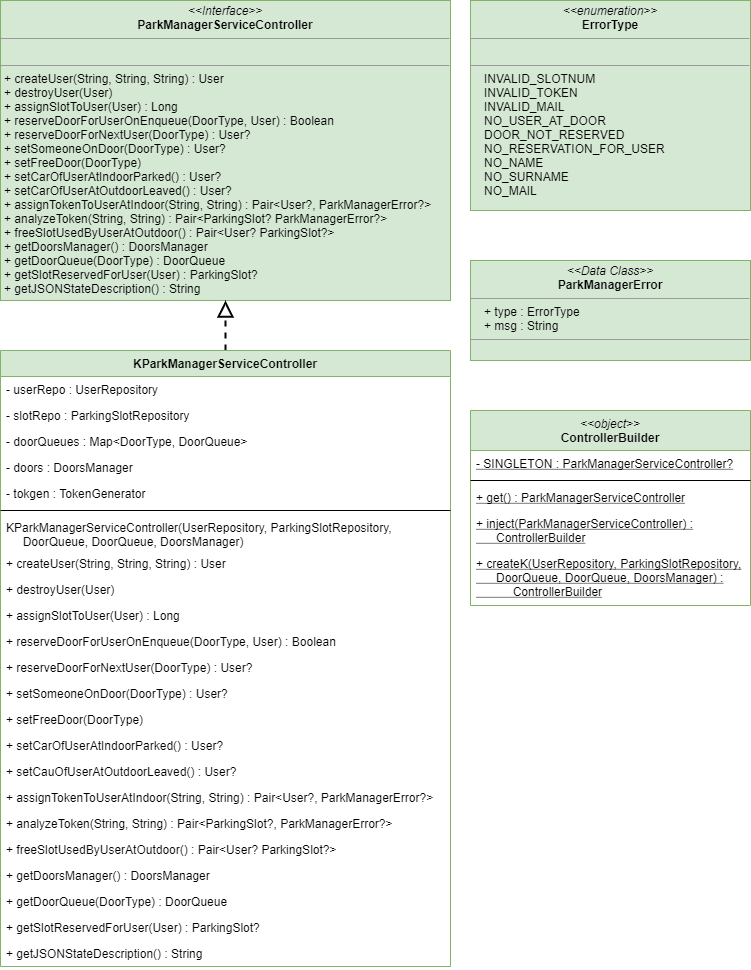

The diagram above was exported from draw.io. Its source (the exported page's mxGraphModel, read from the mxfile embedded in the PNG):
<mxGraphModel dx="850" dy="492" grid="1" gridSize="10" guides="1" tooltips="1" connect="1" arrows="1" fold="1" page="1" pageScale="1" pageWidth="827" pageHeight="1169" math="0" shadow="0">
  <root>
    <mxCell id="WIyWlLk6GJQsqaUBKTNV-0" />
    <mxCell id="WIyWlLk6GJQsqaUBKTNV-1" parent="WIyWlLk6GJQsqaUBKTNV-0" />
    <mxCell id="WdBNf7GE54ews-mvCQ10-18" value="&lt;p style=&quot;margin: 0px ; margin-top: 4px ; text-align: center&quot;&gt;&lt;i&gt;&amp;lt;&amp;lt;Interface&amp;gt;&amp;gt;&lt;/i&gt;&lt;br&gt;&lt;b&gt;ParkManagerServiceController&lt;/b&gt;&lt;/p&gt;&lt;hr size=&quot;1&quot;&gt;&lt;p style=&quot;margin: 0px ; margin-left: 4px&quot;&gt;&lt;br&gt;&lt;/p&gt;&lt;hr size=&quot;1&quot;&gt;&lt;p style=&quot;margin: 0px ; margin-left: 4px&quot;&gt;&lt;span&gt;+ createUser(String, String, String) : User&lt;/span&gt;&lt;br&gt;&lt;/p&gt;&lt;p style=&quot;margin: 0px ; margin-left: 4px&quot;&gt;&lt;span&gt;+ destroyUser(User)&lt;/span&gt;&lt;/p&gt;&lt;p style=&quot;margin: 0px ; margin-left: 4px&quot;&gt;&lt;span&gt;+ assignSlotToUser(User) : Long&lt;/span&gt;&lt;/p&gt;&lt;p style=&quot;margin: 0px ; margin-left: 4px&quot;&gt;&lt;span&gt;+ reserveDoorForUserOnEnqueue(DoorType, User) : Boolean&lt;/span&gt;&lt;/p&gt;&lt;p style=&quot;margin: 0px ; margin-left: 4px&quot;&gt;&lt;span&gt;+ reserveDoorForNextUser(DoorType) : User?&lt;/span&gt;&lt;/p&gt;&lt;p style=&quot;margin: 0px ; margin-left: 4px&quot;&gt;&lt;span&gt;+ setSomeoneOnDoor(DoorType) : User?&lt;/span&gt;&lt;/p&gt;&lt;p style=&quot;margin: 0px ; margin-left: 4px&quot;&gt;&lt;span&gt;+ setFreeDoor(DoorType)&lt;/span&gt;&lt;/p&gt;&lt;p style=&quot;margin: 0px ; margin-left: 4px&quot;&gt;+ setCarOfUserAtIndoorParked() : User?&lt;/p&gt;&lt;p style=&quot;margin: 0px ; margin-left: 4px&quot;&gt;+ setCarOfUserAtOutdoorLeaved() : User?&lt;/p&gt;&lt;p style=&quot;margin: 0px ; margin-left: 4px&quot;&gt;+ assignTokenToUserAtIndoor(String, String) : Pair&amp;lt;User?, ParkManagerError?&amp;gt;&lt;/p&gt;&lt;p style=&quot;margin: 0px ; margin-left: 4px&quot;&gt;+ analyzeToken(String, String) : Pair&amp;lt;ParkingSlot? ParkManagerError?&amp;gt;&lt;/p&gt;&lt;p style=&quot;margin: 0px ; margin-left: 4px&quot;&gt;+ freeSlotUsedByUserAtOutdoor() : Pair&amp;lt;User? ParkingSlot?&amp;gt;&lt;/p&gt;&lt;p style=&quot;margin: 0px ; margin-left: 4px&quot;&gt;+ getDoorsManager() : DoorsManager&lt;/p&gt;&lt;p style=&quot;margin: 0px ; margin-left: 4px&quot;&gt;+ getDoorQueue(DoorType) : DoorQueue&lt;/p&gt;&lt;p style=&quot;margin: 0px ; margin-left: 4px&quot;&gt;+ getSlotReservedForUser(User) : ParkingSlot?&lt;/p&gt;&lt;p style=&quot;margin: 0px ; margin-left: 4px&quot;&gt;+ getJSONStateDescription() : String&lt;/p&gt;" style="verticalAlign=top;align=left;overflow=fill;fontSize=12;fontFamily=Helvetica;html=1;fillColor=#d5e8d4;strokeColor=#82b366;" parent="WIyWlLk6GJQsqaUBKTNV-1" vertex="1">
      <mxGeometry x="10" y="30" width="450" height="300" as="geometry" />
    </mxCell>
    <mxCell id="MSxWKRT3cj5sZSLzttXy-1" value="&lt;p style=&quot;margin: 0px ; margin-top: 4px ; text-align: center&quot;&gt;&lt;i&gt;&amp;lt;&amp;lt;enumeration&amp;gt;&amp;gt;&lt;/i&gt;&lt;br&gt;&lt;b&gt;ErrorType&lt;/b&gt;&lt;/p&gt;&lt;hr size=&quot;1&quot;&gt;&lt;p style=&quot;margin: 0px ; margin-left: 4px&quot;&gt;&lt;br&gt;&lt;/p&gt;&lt;hr size=&quot;1&quot;&gt;&lt;p style=&quot;margin: 0px ; margin-left: 4px&quot;&gt;&amp;nbsp; &amp;nbsp;INVALID_SLOTNUM&lt;/p&gt;&lt;p style=&quot;margin: 0px ; margin-left: 4px&quot;&gt;&amp;nbsp; &amp;nbsp;INVALID_TOKEN&lt;/p&gt;&lt;p style=&quot;margin: 0px ; margin-left: 4px&quot;&gt;&amp;nbsp; &amp;nbsp;INVALID_MAIL&lt;/p&gt;&lt;p style=&quot;margin: 0px ; margin-left: 4px&quot;&gt;&amp;nbsp; &amp;nbsp;NO_USER_AT_DOOR&lt;/p&gt;&lt;p style=&quot;margin: 0px ; margin-left: 4px&quot;&gt;&amp;nbsp; &amp;nbsp;DOOR_NOT_RESERVED&lt;/p&gt;&lt;p style=&quot;margin: 0px ; margin-left: 4px&quot;&gt;&amp;nbsp; &amp;nbsp;NO_RESERVATION_FOR_USER&lt;/p&gt;&lt;p style=&quot;margin: 0px ; margin-left: 4px&quot;&gt;&amp;nbsp; &amp;nbsp;NO_NAME&lt;/p&gt;&lt;p style=&quot;margin: 0px ; margin-left: 4px&quot;&gt;&amp;nbsp; &amp;nbsp;NO_SURNAME&lt;/p&gt;&lt;p style=&quot;margin: 0px ; margin-left: 4px&quot;&gt;&amp;nbsp; &amp;nbsp;NO_MAIL&lt;/p&gt;" style="verticalAlign=top;align=left;overflow=fill;fontSize=12;fontFamily=Helvetica;html=1;fillColor=#d5e8d4;strokeColor=#82b366;" vertex="1" parent="WIyWlLk6GJQsqaUBKTNV-1">
      <mxGeometry x="480" y="30" width="280" height="210" as="geometry" />
    </mxCell>
    <mxCell id="MSxWKRT3cj5sZSLzttXy-6" value="&lt;p style=&quot;margin: 0px ; margin-top: 4px ; text-align: center&quot;&gt;&lt;i&gt;&amp;lt;&amp;lt;Data Class&amp;gt;&amp;gt;&lt;/i&gt;&lt;br&gt;&lt;b&gt;ParkManagerError&lt;/b&gt;&lt;/p&gt;&lt;hr size=&quot;1&quot;&gt;&lt;p style=&quot;margin: 0px ; margin-left: 4px&quot;&gt;&amp;nbsp; &amp;nbsp;+ type : ErrorType&lt;/p&gt;&lt;p style=&quot;margin: 0px ; margin-left: 4px&quot;&gt;&amp;nbsp; &amp;nbsp;+ msg : String&lt;/p&gt;&lt;hr size=&quot;1&quot;&gt;&lt;p style=&quot;margin: 0px ; margin-left: 4px&quot;&gt;&amp;nbsp; &amp;nbsp;&lt;/p&gt;" style="verticalAlign=top;align=left;overflow=fill;fontSize=12;fontFamily=Helvetica;html=1;fillColor=#d5e8d4;strokeColor=#82b366;" vertex="1" parent="WIyWlLk6GJQsqaUBKTNV-1">
      <mxGeometry x="480" y="290" width="280" height="100" as="geometry" />
    </mxCell>
    <mxCell id="MSxWKRT3cj5sZSLzttXy-30" style="edgeStyle=orthogonalEdgeStyle;rounded=0;orthogonalLoop=1;jettySize=auto;html=1;dashed=1;strokeWidth=2;endArrow=block;endFill=0;endSize=12;" edge="1" parent="WIyWlLk6GJQsqaUBKTNV-1" source="MSxWKRT3cj5sZSLzttXy-7" target="WdBNf7GE54ews-mvCQ10-18">
      <mxGeometry relative="1" as="geometry" />
    </mxCell>
    <mxCell id="MSxWKRT3cj5sZSLzttXy-7" value="KParkManagerServiceController" style="swimlane;fontStyle=1;align=center;verticalAlign=top;childLayout=stackLayout;horizontal=1;startSize=26;horizontalStack=0;resizeParent=1;resizeParentMax=0;resizeLast=0;collapsible=1;marginBottom=0;fillColor=#d5e8d4;strokeColor=#82b366;" vertex="1" parent="WIyWlLk6GJQsqaUBKTNV-1">
      <mxGeometry x="10" y="380" width="450" height="616" as="geometry" />
    </mxCell>
    <mxCell id="MSxWKRT3cj5sZSLzttXy-8" value="- userRepo : UserRepository" style="text;strokeColor=none;fillColor=none;align=left;verticalAlign=top;spacingLeft=4;spacingRight=4;overflow=hidden;rotatable=0;points=[[0,0.5],[1,0.5]];portConstraint=eastwest;" vertex="1" parent="MSxWKRT3cj5sZSLzttXy-7">
      <mxGeometry y="26" width="450" height="26" as="geometry" />
    </mxCell>
    <mxCell id="MSxWKRT3cj5sZSLzttXy-12" value="- slotRepo : ParkingSlotRepository" style="text;strokeColor=none;fillColor=none;align=left;verticalAlign=top;spacingLeft=4;spacingRight=4;overflow=hidden;rotatable=0;points=[[0,0.5],[1,0.5]];portConstraint=eastwest;" vertex="1" parent="MSxWKRT3cj5sZSLzttXy-7">
      <mxGeometry y="52" width="450" height="26" as="geometry" />
    </mxCell>
    <mxCell id="MSxWKRT3cj5sZSLzttXy-13" value="- doorQueues : Map&lt;DoorType, DoorQueue&gt;" style="text;strokeColor=none;fillColor=none;align=left;verticalAlign=top;spacingLeft=4;spacingRight=4;overflow=hidden;rotatable=0;points=[[0,0.5],[1,0.5]];portConstraint=eastwest;" vertex="1" parent="MSxWKRT3cj5sZSLzttXy-7">
      <mxGeometry y="78" width="450" height="26" as="geometry" />
    </mxCell>
    <mxCell id="MSxWKRT3cj5sZSLzttXy-14" value="- doors : DoorsManager" style="text;strokeColor=none;fillColor=none;align=left;verticalAlign=top;spacingLeft=4;spacingRight=4;overflow=hidden;rotatable=0;points=[[0,0.5],[1,0.5]];portConstraint=eastwest;" vertex="1" parent="MSxWKRT3cj5sZSLzttXy-7">
      <mxGeometry y="104" width="450" height="26" as="geometry" />
    </mxCell>
    <mxCell id="MSxWKRT3cj5sZSLzttXy-31" value="- tokgen : TokenGenerator" style="text;strokeColor=none;fillColor=none;align=left;verticalAlign=top;spacingLeft=4;spacingRight=4;overflow=hidden;rotatable=0;points=[[0,0.5],[1,0.5]];portConstraint=eastwest;" vertex="1" parent="MSxWKRT3cj5sZSLzttXy-7">
      <mxGeometry y="130" width="450" height="26" as="geometry" />
    </mxCell>
    <mxCell id="MSxWKRT3cj5sZSLzttXy-9" value="" style="line;strokeWidth=1;fillColor=none;align=left;verticalAlign=middle;spacingTop=-1;spacingLeft=3;spacingRight=3;rotatable=0;labelPosition=right;points=[];portConstraint=eastwest;" vertex="1" parent="MSxWKRT3cj5sZSLzttXy-7">
      <mxGeometry y="156" width="450" height="8" as="geometry" />
    </mxCell>
    <mxCell id="MSxWKRT3cj5sZSLzttXy-10" value="KParkManagerServiceController(UserRepository, ParkingSlotRepository,&#10;     DoorQueue, DoorQueue, DoorsManager)" style="text;strokeColor=none;fillColor=none;align=left;verticalAlign=top;spacingLeft=4;spacingRight=4;overflow=hidden;rotatable=0;points=[[0,0.5],[1,0.5]];portConstraint=eastwest;" vertex="1" parent="MSxWKRT3cj5sZSLzttXy-7">
      <mxGeometry y="164" width="450" height="36" as="geometry" />
    </mxCell>
    <mxCell id="MSxWKRT3cj5sZSLzttXy-15" value="+ createUser(String, String, String) : User" style="text;strokeColor=none;fillColor=none;align=left;verticalAlign=top;spacingLeft=4;spacingRight=4;overflow=hidden;rotatable=0;points=[[0,0.5],[1,0.5]];portConstraint=eastwest;" vertex="1" parent="MSxWKRT3cj5sZSLzttXy-7">
      <mxGeometry y="200" width="450" height="26" as="geometry" />
    </mxCell>
    <mxCell id="MSxWKRT3cj5sZSLzttXy-16" value="+ destroyUser(User)" style="text;strokeColor=none;fillColor=none;align=left;verticalAlign=top;spacingLeft=4;spacingRight=4;overflow=hidden;rotatable=0;points=[[0,0.5],[1,0.5]];portConstraint=eastwest;" vertex="1" parent="MSxWKRT3cj5sZSLzttXy-7">
      <mxGeometry y="226" width="450" height="26" as="geometry" />
    </mxCell>
    <mxCell id="MSxWKRT3cj5sZSLzttXy-17" value="+ assignSlotToUser(User) : Long" style="text;strokeColor=none;fillColor=none;align=left;verticalAlign=top;spacingLeft=4;spacingRight=4;overflow=hidden;rotatable=0;points=[[0,0.5],[1,0.5]];portConstraint=eastwest;" vertex="1" parent="MSxWKRT3cj5sZSLzttXy-7">
      <mxGeometry y="252" width="450" height="26" as="geometry" />
    </mxCell>
    <mxCell id="MSxWKRT3cj5sZSLzttXy-18" value="+ reserveDoorForUserOnEnqueue(DoorType, User) : Boolean" style="text;strokeColor=none;fillColor=none;align=left;verticalAlign=top;spacingLeft=4;spacingRight=4;overflow=hidden;rotatable=0;points=[[0,0.5],[1,0.5]];portConstraint=eastwest;" vertex="1" parent="MSxWKRT3cj5sZSLzttXy-7">
      <mxGeometry y="278" width="450" height="26" as="geometry" />
    </mxCell>
    <mxCell id="MSxWKRT3cj5sZSLzttXy-20" value="+ reserveDoorForNextUser(DoorType) : User?" style="text;strokeColor=none;fillColor=none;align=left;verticalAlign=top;spacingLeft=4;spacingRight=4;overflow=hidden;rotatable=0;points=[[0,0.5],[1,0.5]];portConstraint=eastwest;" vertex="1" parent="MSxWKRT3cj5sZSLzttXy-7">
      <mxGeometry y="304" width="450" height="26" as="geometry" />
    </mxCell>
    <mxCell id="MSxWKRT3cj5sZSLzttXy-23" value="+ setSomeoneOnDoor(DoorType) : User?" style="text;strokeColor=none;fillColor=none;align=left;verticalAlign=top;spacingLeft=4;spacingRight=4;overflow=hidden;rotatable=0;points=[[0,0.5],[1,0.5]];portConstraint=eastwest;" vertex="1" parent="MSxWKRT3cj5sZSLzttXy-7">
      <mxGeometry y="330" width="450" height="26" as="geometry" />
    </mxCell>
    <mxCell id="MSxWKRT3cj5sZSLzttXy-22" value="+ setFreeDoor(DoorType)" style="text;strokeColor=none;fillColor=none;align=left;verticalAlign=top;spacingLeft=4;spacingRight=4;overflow=hidden;rotatable=0;points=[[0,0.5],[1,0.5]];portConstraint=eastwest;" vertex="1" parent="MSxWKRT3cj5sZSLzttXy-7">
      <mxGeometry y="356" width="450" height="26" as="geometry" />
    </mxCell>
    <mxCell id="MSxWKRT3cj5sZSLzttXy-21" value="+ setCarOfUserAtIndoorParked() : User?" style="text;strokeColor=none;fillColor=none;align=left;verticalAlign=top;spacingLeft=4;spacingRight=4;overflow=hidden;rotatable=0;points=[[0,0.5],[1,0.5]];portConstraint=eastwest;" vertex="1" parent="MSxWKRT3cj5sZSLzttXy-7">
      <mxGeometry y="382" width="450" height="26" as="geometry" />
    </mxCell>
    <mxCell id="MSxWKRT3cj5sZSLzttXy-19" value="+ setCauOfUserAtOutdoorLeaved() : User?" style="text;strokeColor=none;fillColor=none;align=left;verticalAlign=top;spacingLeft=4;spacingRight=4;overflow=hidden;rotatable=0;points=[[0,0.5],[1,0.5]];portConstraint=eastwest;" vertex="1" parent="MSxWKRT3cj5sZSLzttXy-7">
      <mxGeometry y="408" width="450" height="26" as="geometry" />
    </mxCell>
    <mxCell id="MSxWKRT3cj5sZSLzttXy-25" value="+ assignTokenToUserAtIndoor(String, String) : Pair&lt;User?, ParkManagerError?&gt;" style="text;strokeColor=none;fillColor=none;align=left;verticalAlign=top;spacingLeft=4;spacingRight=4;overflow=hidden;rotatable=0;points=[[0,0.5],[1,0.5]];portConstraint=eastwest;" vertex="1" parent="MSxWKRT3cj5sZSLzttXy-7">
      <mxGeometry y="434" width="450" height="26" as="geometry" />
    </mxCell>
    <mxCell id="MSxWKRT3cj5sZSLzttXy-26" value="+ analyzeToken(String, String) : Pair&lt;ParkingSlot?, ParkManagerError?&gt;" style="text;strokeColor=none;fillColor=none;align=left;verticalAlign=top;spacingLeft=4;spacingRight=4;overflow=hidden;rotatable=0;points=[[0,0.5],[1,0.5]];portConstraint=eastwest;" vertex="1" parent="MSxWKRT3cj5sZSLzttXy-7">
      <mxGeometry y="460" width="450" height="26" as="geometry" />
    </mxCell>
    <mxCell id="MSxWKRT3cj5sZSLzttXy-24" value="+ freeSlotUsedByUserAtOutdoor() : Pair&lt;User? ParkingSlot?&gt;" style="text;strokeColor=none;fillColor=none;align=left;verticalAlign=top;spacingLeft=4;spacingRight=4;overflow=hidden;rotatable=0;points=[[0,0.5],[1,0.5]];portConstraint=eastwest;" vertex="1" parent="MSxWKRT3cj5sZSLzttXy-7">
      <mxGeometry y="486" width="450" height="26" as="geometry" />
    </mxCell>
    <mxCell id="MSxWKRT3cj5sZSLzttXy-27" value="+ getDoorsManager() : DoorsManager" style="text;strokeColor=none;fillColor=none;align=left;verticalAlign=top;spacingLeft=4;spacingRight=4;overflow=hidden;rotatable=0;points=[[0,0.5],[1,0.5]];portConstraint=eastwest;" vertex="1" parent="MSxWKRT3cj5sZSLzttXy-7">
      <mxGeometry y="512" width="450" height="26" as="geometry" />
    </mxCell>
    <mxCell id="MSxWKRT3cj5sZSLzttXy-29" value="+ getDoorQueue(DoorType) : DoorQueue" style="text;strokeColor=none;fillColor=none;align=left;verticalAlign=top;spacingLeft=4;spacingRight=4;overflow=hidden;rotatable=0;points=[[0,0.5],[1,0.5]];portConstraint=eastwest;" vertex="1" parent="MSxWKRT3cj5sZSLzttXy-7">
      <mxGeometry y="538" width="450" height="26" as="geometry" />
    </mxCell>
    <mxCell id="MSxWKRT3cj5sZSLzttXy-28" value="+ getSlotReservedForUser(User) : ParkingSlot?" style="text;strokeColor=none;fillColor=none;align=left;verticalAlign=top;spacingLeft=4;spacingRight=4;overflow=hidden;rotatable=0;points=[[0,0.5],[1,0.5]];portConstraint=eastwest;" vertex="1" parent="MSxWKRT3cj5sZSLzttXy-7">
      <mxGeometry y="564" width="450" height="26" as="geometry" />
    </mxCell>
    <mxCell id="MSxWKRT3cj5sZSLzttXy-43" value="+ getJSONStateDescription() : String" style="text;strokeColor=none;fillColor=none;align=left;verticalAlign=top;spacingLeft=4;spacingRight=4;overflow=hidden;rotatable=0;points=[[0,0.5],[1,0.5]];portConstraint=eastwest;" vertex="1" parent="MSxWKRT3cj5sZSLzttXy-7">
      <mxGeometry y="590" width="450" height="26" as="geometry" />
    </mxCell>
    <mxCell id="MSxWKRT3cj5sZSLzttXy-37" value="&lt;span style=&quot;font-weight: normal&quot;&gt;&lt;i&gt;&amp;lt;&amp;lt;object&amp;gt;&amp;gt;&lt;/i&gt;&lt;/span&gt;&lt;br&gt;ControllerBuilder" style="swimlane;fontStyle=1;align=center;verticalAlign=top;childLayout=stackLayout;horizontal=1;startSize=40;horizontalStack=0;resizeParent=1;resizeParentMax=0;resizeLast=0;collapsible=1;marginBottom=0;fillColor=#d5e8d4;strokeColor=#82b366;whiteSpace=wrap;html=1;" vertex="1" parent="WIyWlLk6GJQsqaUBKTNV-1">
      <mxGeometry x="480" y="440" width="280" height="195" as="geometry" />
    </mxCell>
    <mxCell id="MSxWKRT3cj5sZSLzttXy-38" value="- SINGLETON : ParkManagerServiceController?" style="text;strokeColor=none;fillColor=none;align=left;verticalAlign=top;spacingLeft=4;spacingRight=4;overflow=hidden;rotatable=0;points=[[0,0.5],[1,0.5]];portConstraint=eastwest;fontStyle=4" vertex="1" parent="MSxWKRT3cj5sZSLzttXy-37">
      <mxGeometry y="40" width="280" height="26" as="geometry" />
    </mxCell>
    <mxCell id="MSxWKRT3cj5sZSLzttXy-39" value="" style="line;strokeWidth=1;fillColor=none;align=left;verticalAlign=middle;spacingTop=-1;spacingLeft=3;spacingRight=3;rotatable=0;labelPosition=right;points=[];portConstraint=eastwest;" vertex="1" parent="MSxWKRT3cj5sZSLzttXy-37">
      <mxGeometry y="66" width="280" height="8" as="geometry" />
    </mxCell>
    <mxCell id="MSxWKRT3cj5sZSLzttXy-40" value="+ get() : ParkManagerServiceController" style="text;strokeColor=none;fillColor=none;align=left;verticalAlign=top;spacingLeft=4;spacingRight=4;overflow=hidden;rotatable=0;points=[[0,0.5],[1,0.5]];portConstraint=eastwest;fontStyle=4" vertex="1" parent="MSxWKRT3cj5sZSLzttXy-37">
      <mxGeometry y="74" width="280" height="26" as="geometry" />
    </mxCell>
    <mxCell id="MSxWKRT3cj5sZSLzttXy-41" value="+ inject(ParkManagerServiceController) :&#10;      ControllerBuilder" style="text;strokeColor=none;fillColor=none;align=left;verticalAlign=top;spacingLeft=4;spacingRight=4;overflow=hidden;rotatable=0;points=[[0,0.5],[1,0.5]];portConstraint=eastwest;fontStyle=4" vertex="1" parent="MSxWKRT3cj5sZSLzttXy-37">
      <mxGeometry y="100" width="280" height="40" as="geometry" />
    </mxCell>
    <mxCell id="MSxWKRT3cj5sZSLzttXy-42" value="+ createK(UserRepository, ParkingSlotRepository,&#10;      DoorQueue, DoorQueue, DoorsManager) :&#10;           ControllerBuilder" style="text;strokeColor=none;fillColor=none;align=left;verticalAlign=top;spacingLeft=4;spacingRight=4;overflow=hidden;rotatable=0;points=[[0,0.5],[1,0.5]];portConstraint=eastwest;fontStyle=4" vertex="1" parent="MSxWKRT3cj5sZSLzttXy-37">
      <mxGeometry y="140" width="280" height="55" as="geometry" />
    </mxCell>
  </root>
</mxGraphModel>